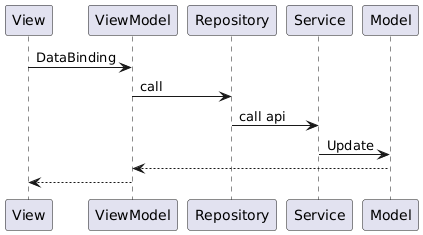

The diagram above was rendered by PlantUML. Its source (embedded in the PNG):
@startuml
View -> ViewModel: DataBinding
ViewModel -> Repository: call
Repository -> Service: call api
Service -> Model: Update
ViewModel <-- Model:
View <-- ViewModel:
@enduml